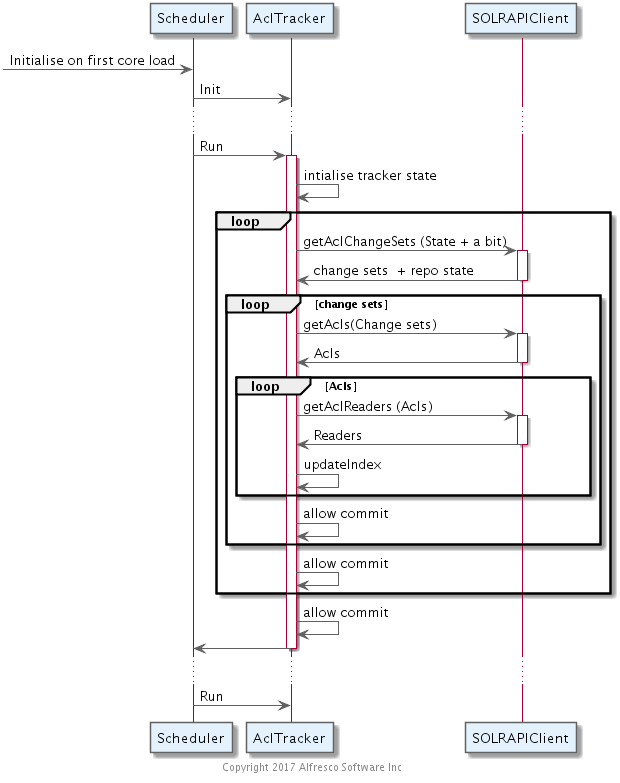

The diagram above was rendered by PlantUML. Its source (embedded in the PNG):
@startuml
' Use straight lines
skinparam linetype ortho

' Color Scheme
' Selected from Google Material Design color palette: https://material.google.com/style/color.html#color-color-palette
skinparam backgroundColor white

skinparam actorBorderColor #616161

skinparam classArrowColor #616161
skinparam classBackgroundColor #FFF9C4
skinparam classBorderColor #616161

skinparam componentArrowColor #616161
skinparam componentBackgroundColor #FFF8E1
skinparam componentBorderColor #616161

skinparam nodeArrowColor #616161
skinParam nodeBackgroundColor #E0F7FA
skinParam nodeBorderColor #616161

skinparam objectArrowColor #616161
skinParam objectBackgroundColor #FFEBEE
skinParam objectBorderColor #616161

skinparam queueArrowColor #616161
skinParam queueBackgroundColor #F3E5F5
skinParam queueBorderColor #616161

skinparam databaseArrowColor #616161
skinParam databaseBackgroundColor #E0E0E0
skinParam databaseBorderColor #616161

skinparam frameBackgroundColor #E0F7FA
skinparam frameBorderColor #616161

skinparam entityBackgroundColor #F9FBE7
skinparam entityBorderColor #616161

skinparam participantBackgroundColor #E3F2FD
skinparam participantBorderColor #616161

skinparam noteBackgroundColor #FFECB3
skinparam noteBorderColor #616161

'  Stamp the files as generated and copyrighted
center footer © 2017 Alfresco Software Inc. all rights reserved \n Generated from PlantUML
 [-> Scheduler : Initialise on first core load
 Scheduler -> AclTracker: Init
 ...
 Scheduler -> AclTracker: Run
 activate AclTracker
 AclTracker -> AclTracker: intialise tracker state
 loop  
    AclTracker -> SOLRAPIClient: getAclChangeSets (State + a bit)
    activate SOLRAPIClient
    SOLRAPIClient -> AclTracker: change sets  + repo state
    deactivate SOLRAPIClient
    loop change sets
       AclTracker -> SOLRAPIClient: getAcls(Change sets)
       activate SOLRAPIClient
       SOLRAPIClient -> AclTracker: Acls
       deactivate SOLRAPIClient
       loop Acls
          AclTracker -> SOLRAPIClient: getAclReaders (Acls)
          activate SOLRAPIClient
          SOLRAPIClient -> AclTracker: Readers
          deactivate SOLRAPIClient
          AclTracker -> AclTracker: updateIndex
       end
       AclTracker -> AclTracker: allow commit
    end
    AclTracker -> AclTracker: allow commit
 end
 AclTracker -> AclTracker: allow commit
 
 AclTracker -> Scheduler
 deactivate AclTracker
...
Scheduler -> AclTracker: Run
 center footer Copyright 2017 Alfresco Software Inc
 @enduml